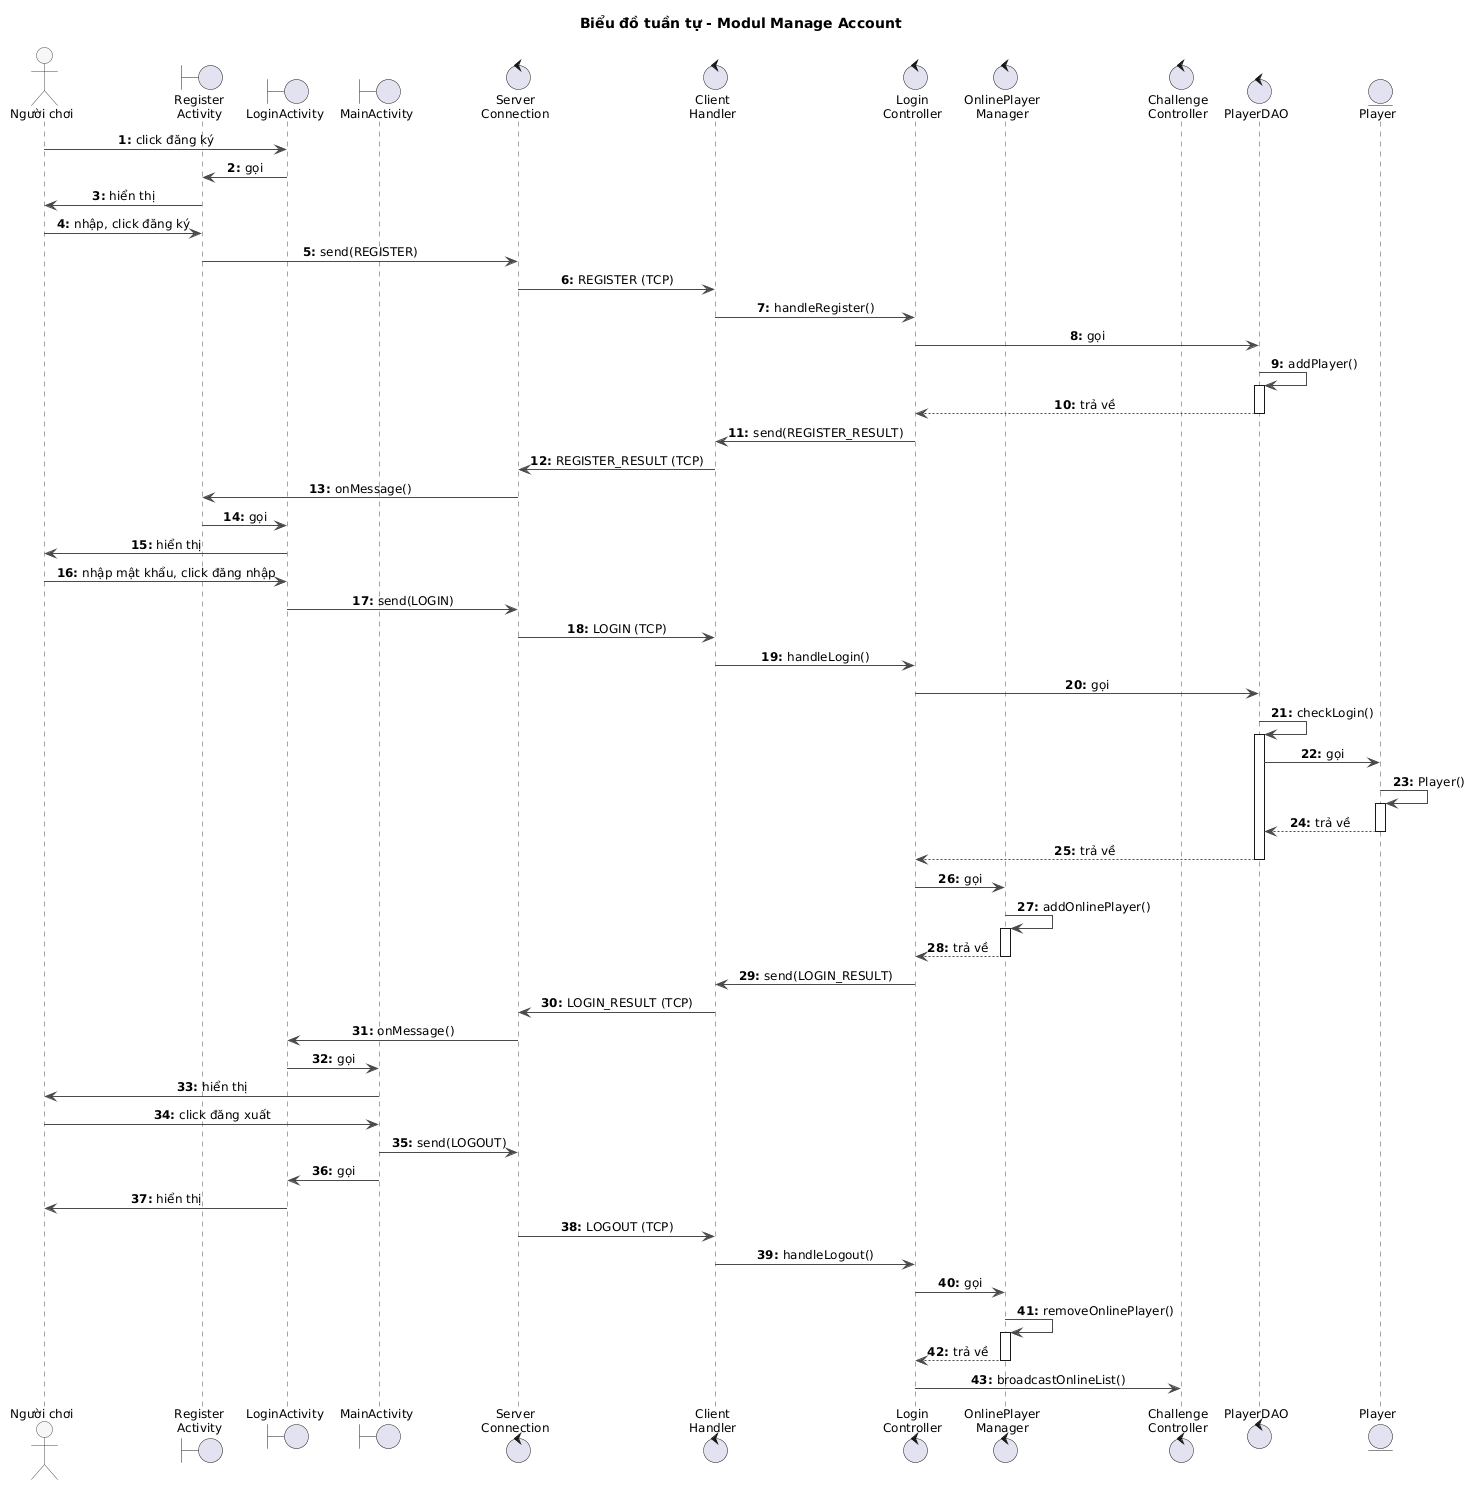

The diagram above was rendered by PlantUML. Its source (embedded in the PNG):
@startuml
title Biểu đồ tuần tự - Modul Manage Account

skinparam shadowing false
skinparam defaultFontSize 12
skinparam sequenceMessageAlign center
skinparam responseMessageBelowArrow true
skinparam ArrowColor #4A4A4A
skinparam sequence {
  LifeLineBorderColor #4A4A4A
  ParticipantBorderColor #4A4A4A
  ParticipantBackgroundColor #F7F7F7
  ActorBorderColor #4A4A4A
  ActorBackgroundColor #F7F7F7
}
autonumber "<b>0:"

actor "Người chơi" as Player
boundary "Register\nActivity" as RegisterActivity
boundary LoginActivity
boundary MainActivity
control "Server\nConnection" as ServerConnection
control "Client\nHandler" as ClientHandler
control "Login\nController" as LoginController
control "OnlinePlayer\nManager" as OnlinePlayerManager
control "Challenge\nController" as ChallengeController
control PlayerDAO
entity "Player" as PlayerE

Player -> LoginActivity : click đăng ký
LoginActivity -> RegisterActivity : gọi
RegisterActivity -> Player : hiển thị
Player -> RegisterActivity : nhập, click đăng ký
RegisterActivity -> ServerConnection : send(REGISTER)
ServerConnection -> ClientHandler : REGISTER (TCP)
ClientHandler -> LoginController : handleRegister()
LoginController -> PlayerDAO : gọi
PlayerDAO -> PlayerDAO : addPlayer()
activate PlayerDAO
PlayerDAO --> LoginController : trả về
deactivate PlayerDAO
LoginController -> ClientHandler : send(REGISTER_RESULT)
ClientHandler -> ServerConnection : REGISTER_RESULT (TCP)
ServerConnection -> RegisterActivity : onMessage()
RegisterActivity -> LoginActivity : gọi
LoginActivity -> Player : hiển thị
Player -> LoginActivity : nhập mật khẩu, click đăng nhập
LoginActivity -> ServerConnection : send(LOGIN)
ServerConnection -> ClientHandler : LOGIN (TCP)
ClientHandler -> LoginController : handleLogin()
LoginController -> PlayerDAO : gọi
PlayerDAO -> PlayerDAO : checkLogin()
activate PlayerDAO
PlayerDAO -> PlayerE : gọi
PlayerE -> PlayerE : Player()
activate PlayerE
PlayerE --> PlayerDAO : trả về
deactivate PlayerE
PlayerDAO --> LoginController : trả về
deactivate PlayerDAO
LoginController -> OnlinePlayerManager : gọi
OnlinePlayerManager -> OnlinePlayerManager : addOnlinePlayer()
activate OnlinePlayerManager
OnlinePlayerManager --> LoginController : trả về
deactivate OnlinePlayerManager
LoginController -> ClientHandler : send(LOGIN_RESULT)
ClientHandler -> ServerConnection : LOGIN_RESULT (TCP)
ServerConnection -> LoginActivity : onMessage()
LoginActivity -> MainActivity : gọi
MainActivity -> Player : hiển thị
Player -> MainActivity : click đăng xuất
MainActivity -> ServerConnection : send(LOGOUT)
MainActivity -> LoginActivity : gọi
LoginActivity -> Player : hiển thị
ServerConnection -> ClientHandler : LOGOUT (TCP)
ClientHandler -> LoginController : handleLogout()
LoginController -> OnlinePlayerManager : gọi
OnlinePlayerManager -> OnlinePlayerManager : removeOnlinePlayer()
activate OnlinePlayerManager
OnlinePlayerManager --> LoginController : trả về
deactivate OnlinePlayerManager
LoginController -> ChallengeController : broadcastOnlineList()
@enduml